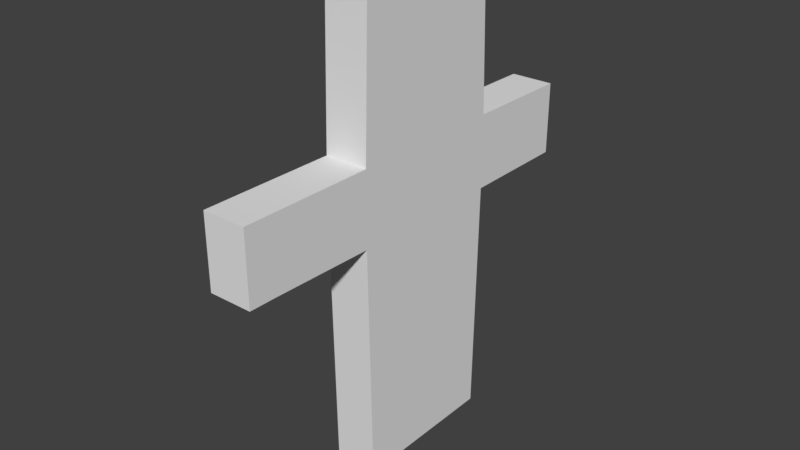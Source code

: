 # Source: AbrahamModul_5.blend  (saved by Blender 2.79.0; exported with 4.5.12 LTS)
import bpy
from mathutils import Matrix  # noqa: F401  (used for matrix-valued properties, if any)

bpy.ops.wm.read_factory_settings(use_empty=True)
scene = bpy.context.scene
scene.name = 'Scene'

# ---- collections
col_collection_1 = bpy.data.collections.new('Collection 1'); scene.collection.children.link(col_collection_1)

# ---- world
world_world = bpy.data.worlds.new('World'); scene.world = world_world
world_world.color = (0.05088, 0.05088, 0.05088)
world_world.use_sun_shadow = False
world_world.sun_shadow_jitter_overblur = 0.0
world_world.cycles.sampling_method = 'MANUAL'

# ---- meshes
me_plane_002 = bpy.data.meshes.new('Plane.002')
me_plane_002.from_pydata([(-1.0, -1.0, 0.0), (1.0, -1.0, 0.0), (-1.0, 1.0, 0.0), (1.0, 1.0, 0.0), (-0.3657, 1.064, 0.0), (-0.3717, -1.054, 0.0), (-0.04749, -1.059, 0.0), (-0.04165, 0.8033, 0.0), (-0.04246, 1.064, 0.0), (-0.04362, 2.516, 0.0), (-0.3612, 2.523, 7.085e-08), (-0.3741, -2.819, 7.086e-08), (-0.05898, -2.815, 0.0), (-0.05831, -2.475, 0.0), (-0.05746, -2.042, 0.0), (-1.0, 1.0, 0.571), (-1.0, -1.0, 0.571), (1.0, -1.0, 0.571), (1.0, 1.0, 0.571), (-0.3657, 1.064, 0.571), (-0.3612, 2.523, 0.571), (-0.3717, -1.054, 0.571), (-0.04749, -1.059, 0.571), (-0.04165, 0.8033, 0.571), (-0.04246, 1.064, 0.571), (-0.04362, 2.516, 0.571), (-0.3741, -2.819, 0.571), (-0.05898, -2.815, 0.571), (-0.05831, -2.475, 0.571), (-0.05746, -2.042, 0.571)], [], [(0, 2, 4, 5), (4, 10, 14, 11, 5), (18, 24, 23, 22, 17), (3, 1, 6, 7, 8), (10, 9, 8, 14), (19, 21, 26, 29, 20), (8, 7, 6, 13, 14), (16, 21, 19, 15), (12, 11, 13), (13, 11, 14), (20, 29, 24, 25), (24, 29, 28, 22, 23), (27, 28, 26), (28, 29, 26), (9, 10, 20, 25), (0, 5, 21, 16), (5, 11, 26, 21), (13, 6, 22, 28), (11, 12, 27, 26), (6, 1, 17, 22), (12, 13, 28, 27), (2, 0, 16, 15), (1, 3, 18, 17), (8, 9, 25, 24), (3, 8, 24, 18), (4, 2, 15, 19), (10, 4, 19, 20)])
me_plane_002.use_remesh_preserve_volume = False
me_plane_002.use_remesh_preserve_attributes = False
me_plane_002.use_mirror_vertex_groups = False
me_plane_002.update()

# ---- objects
ob_plane = bpy.data.objects.new('Plane', me_plane_002)

# ---- transforms, parenting, visibility, modifiers, constraints
ob_plane.location = (0.009934, -0.01525, 0.02698)
ob_plane.rotation_euler = (-0.0, 1.571, 0.0)
ob_plane.scale = (3.0, 1.0, 1.0)
ob_plane.lineart.crease_threshold = 0.0

# ---- collection membership
col_collection_1.objects.link(ob_plane)

# ---- scene / render settings (as saved in the file)
scene.frame_start = 1; scene.frame_end = 250; scene.frame_set(1)
scene.render.engine = 'BLENDER_EEVEE_NEXT'
scene.render.resolution_percentage = 50
scene.render.dither_intensity = 0.0
scene.cycles.use_denoising = False
scene.cycles.samples = 128
scene.cycles.sampling_pattern = 'TABULATED_SOBOL'
scene.cycles.use_adaptive_sampling = False
scene.cycles.use_light_tree = False
scene.cycles.blur_glossy = 0.0
scene.cycles.sample_clamp_indirect = 0.0
scene.view_settings.view_transform = 'Standard'
bpy.context.view_layer.update()

# ---- added for rendering (the .blend has no active camera and no usable light): camera, sun
cam_auto = bpy.data.cameras.new('AutoCamera')
cam_auto.lens = 50.0
cam_auto.sensor_width = 36.0
cam_auto.clip_end = 1000.0
ob_auto_camera = bpy.data.objects.new('AutoCamera', cam_auto)
scene.collection.objects.link(ob_auto_camera)
ob_auto_camera.location = (7.74719, -9.10544, 5.98838)
ob_auto_camera.rotation_euler = (1.09748, -7.21219e-08, 0.694738)
scene.camera = ob_auto_camera
light_auto_sun = bpy.data.lights.new('AutoSun', 'SUN')
light_auto_sun.energy = 3.0
light_auto_sun.angle = 0.0523599
ob_auto_sun = bpy.data.objects.new('AutoSun', light_auto_sun)
scene.collection.objects.link(ob_auto_sun)
ob_auto_sun.rotation_euler = (0.872665, 0.174533, 0.523599)
bpy.context.view_layer.update()
